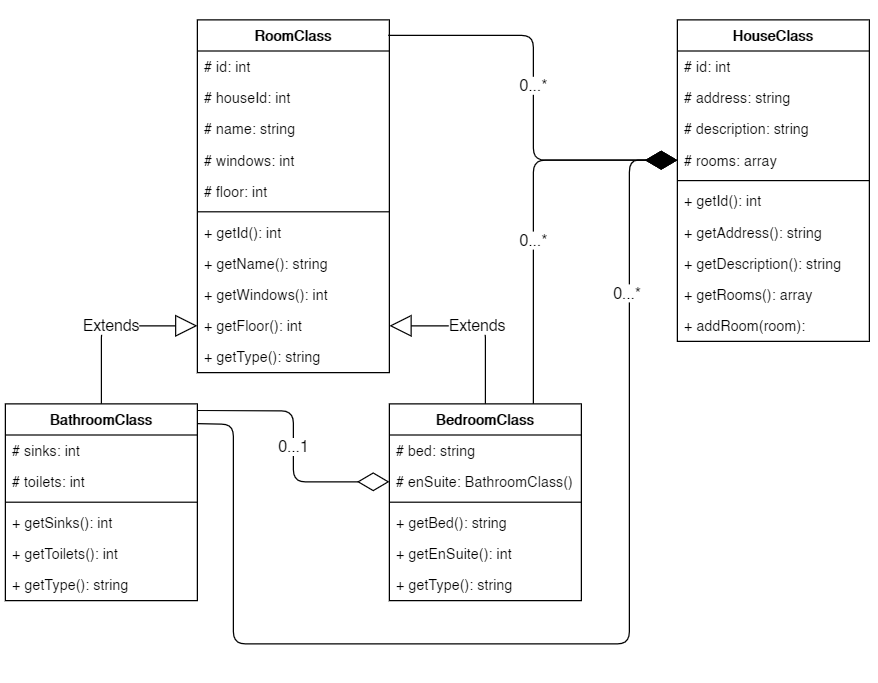

The diagram above was exported from draw.io. Its source (the exported page's mxGraphModel, read from the mxfile embedded in the PNG):
<mxGraphModel dx="1185" dy="635" grid="1" gridSize="10" guides="1" tooltips="1" connect="1" arrows="1" fold="1" page="1" pageScale="1" pageWidth="827" pageHeight="1169" math="0" shadow="0">
  <root>
    <mxCell id="WIyWlLk6GJQsqaUBKTNV-0" />
    <mxCell id="WIyWlLk6GJQsqaUBKTNV-1" parent="WIyWlLk6GJQsqaUBKTNV-0" />
    <mxCell id="v98TtYZgCBX87JJ644sk-4" value="RoomClass" style="swimlane;fontStyle=1;align=center;verticalAlign=top;childLayout=stackLayout;horizontal=1;startSize=26;horizontalStack=0;resizeParent=1;resizeParentMax=0;resizeLast=0;collapsible=1;marginBottom=0;" vertex="1" parent="WIyWlLk6GJQsqaUBKTNV-1">
      <mxGeometry x="200" y="160" width="160" height="294" as="geometry" />
    </mxCell>
    <mxCell id="v98TtYZgCBX87JJ644sk-5" value="# id: int" style="text;strokeColor=none;fillColor=none;align=left;verticalAlign=top;spacingLeft=4;spacingRight=4;overflow=hidden;rotatable=0;points=[[0,0.5],[1,0.5]];portConstraint=eastwest;" vertex="1" parent="v98TtYZgCBX87JJ644sk-4">
      <mxGeometry y="26" width="160" height="26" as="geometry" />
    </mxCell>
    <mxCell id="v98TtYZgCBX87JJ644sk-10" value="# houseId: int" style="text;strokeColor=none;fillColor=none;align=left;verticalAlign=top;spacingLeft=4;spacingRight=4;overflow=hidden;rotatable=0;points=[[0,0.5],[1,0.5]];portConstraint=eastwest;" vertex="1" parent="v98TtYZgCBX87JJ644sk-4">
      <mxGeometry y="52" width="160" height="26" as="geometry" />
    </mxCell>
    <mxCell id="v98TtYZgCBX87JJ644sk-11" value="# name: string" style="text;strokeColor=none;fillColor=none;align=left;verticalAlign=top;spacingLeft=4;spacingRight=4;overflow=hidden;rotatable=0;points=[[0,0.5],[1,0.5]];portConstraint=eastwest;" vertex="1" parent="v98TtYZgCBX87JJ644sk-4">
      <mxGeometry y="78" width="160" height="26" as="geometry" />
    </mxCell>
    <mxCell id="v98TtYZgCBX87JJ644sk-9" value="# windows: int" style="text;strokeColor=none;fillColor=none;align=left;verticalAlign=top;spacingLeft=4;spacingRight=4;overflow=hidden;rotatable=0;points=[[0,0.5],[1,0.5]];portConstraint=eastwest;" vertex="1" parent="v98TtYZgCBX87JJ644sk-4">
      <mxGeometry y="104" width="160" height="26" as="geometry" />
    </mxCell>
    <mxCell id="v98TtYZgCBX87JJ644sk-8" value="# floor: int" style="text;strokeColor=none;fillColor=none;align=left;verticalAlign=top;spacingLeft=4;spacingRight=4;overflow=hidden;rotatable=0;points=[[0,0.5],[1,0.5]];portConstraint=eastwest;" vertex="1" parent="v98TtYZgCBX87JJ644sk-4">
      <mxGeometry y="130" width="160" height="26" as="geometry" />
    </mxCell>
    <mxCell id="v98TtYZgCBX87JJ644sk-6" value="" style="line;strokeWidth=1;fillColor=none;align=left;verticalAlign=middle;spacingTop=-1;spacingLeft=3;spacingRight=3;rotatable=0;labelPosition=right;points=[];portConstraint=eastwest;" vertex="1" parent="v98TtYZgCBX87JJ644sk-4">
      <mxGeometry y="156" width="160" height="8" as="geometry" />
    </mxCell>
    <mxCell id="v98TtYZgCBX87JJ644sk-7" value="+ getId(): int" style="text;strokeColor=none;fillColor=none;align=left;verticalAlign=top;spacingLeft=4;spacingRight=4;overflow=hidden;rotatable=0;points=[[0,0.5],[1,0.5]];portConstraint=eastwest;" vertex="1" parent="v98TtYZgCBX87JJ644sk-4">
      <mxGeometry y="164" width="160" height="26" as="geometry" />
    </mxCell>
    <mxCell id="v98TtYZgCBX87JJ644sk-15" value="+ getName(): string" style="text;strokeColor=none;fillColor=none;align=left;verticalAlign=top;spacingLeft=4;spacingRight=4;overflow=hidden;rotatable=0;points=[[0,0.5],[1,0.5]];portConstraint=eastwest;" vertex="1" parent="v98TtYZgCBX87JJ644sk-4">
      <mxGeometry y="190" width="160" height="26" as="geometry" />
    </mxCell>
    <mxCell id="v98TtYZgCBX87JJ644sk-16" value="+ getWindows(): int" style="text;strokeColor=none;fillColor=none;align=left;verticalAlign=top;spacingLeft=4;spacingRight=4;overflow=hidden;rotatable=0;points=[[0,0.5],[1,0.5]];portConstraint=eastwest;" vertex="1" parent="v98TtYZgCBX87JJ644sk-4">
      <mxGeometry y="216" width="160" height="26" as="geometry" />
    </mxCell>
    <mxCell id="v98TtYZgCBX87JJ644sk-17" value="+ getFloor(): int" style="text;strokeColor=none;fillColor=none;align=left;verticalAlign=top;spacingLeft=4;spacingRight=4;overflow=hidden;rotatable=0;points=[[0,0.5],[1,0.5]];portConstraint=eastwest;" vertex="1" parent="v98TtYZgCBX87JJ644sk-4">
      <mxGeometry y="242" width="160" height="26" as="geometry" />
    </mxCell>
    <mxCell id="v98TtYZgCBX87JJ644sk-18" value="+ getType(): string" style="text;strokeColor=none;fillColor=none;align=left;verticalAlign=top;spacingLeft=4;spacingRight=4;overflow=hidden;rotatable=0;points=[[0,0.5],[1,0.5]];portConstraint=eastwest;" vertex="1" parent="v98TtYZgCBX87JJ644sk-4">
      <mxGeometry y="268" width="160" height="26" as="geometry" />
    </mxCell>
    <mxCell id="v98TtYZgCBX87JJ644sk-20" value="BathroomClass" style="swimlane;fontStyle=1;align=center;verticalAlign=top;childLayout=stackLayout;horizontal=1;startSize=26;horizontalStack=0;resizeParent=1;resizeParentMax=0;resizeLast=0;collapsible=1;marginBottom=0;" vertex="1" parent="WIyWlLk6GJQsqaUBKTNV-1">
      <mxGeometry x="40" y="480" width="160" height="164" as="geometry" />
    </mxCell>
    <mxCell id="v98TtYZgCBX87JJ644sk-21" value="# sinks: int" style="text;strokeColor=none;fillColor=none;align=left;verticalAlign=top;spacingLeft=4;spacingRight=4;overflow=hidden;rotatable=0;points=[[0,0.5],[1,0.5]];portConstraint=eastwest;" vertex="1" parent="v98TtYZgCBX87JJ644sk-20">
      <mxGeometry y="26" width="160" height="26" as="geometry" />
    </mxCell>
    <mxCell id="v98TtYZgCBX87JJ644sk-22" value="# toilets: int" style="text;strokeColor=none;fillColor=none;align=left;verticalAlign=top;spacingLeft=4;spacingRight=4;overflow=hidden;rotatable=0;points=[[0,0.5],[1,0.5]];portConstraint=eastwest;" vertex="1" parent="v98TtYZgCBX87JJ644sk-20">
      <mxGeometry y="52" width="160" height="26" as="geometry" />
    </mxCell>
    <mxCell id="v98TtYZgCBX87JJ644sk-26" value="" style="line;strokeWidth=1;fillColor=none;align=left;verticalAlign=middle;spacingTop=-1;spacingLeft=3;spacingRight=3;rotatable=0;labelPosition=right;points=[];portConstraint=eastwest;" vertex="1" parent="v98TtYZgCBX87JJ644sk-20">
      <mxGeometry y="78" width="160" height="8" as="geometry" />
    </mxCell>
    <mxCell id="v98TtYZgCBX87JJ644sk-27" value="+ getSinks(): int" style="text;strokeColor=none;fillColor=none;align=left;verticalAlign=top;spacingLeft=4;spacingRight=4;overflow=hidden;rotatable=0;points=[[0,0.5],[1,0.5]];portConstraint=eastwest;" vertex="1" parent="v98TtYZgCBX87JJ644sk-20">
      <mxGeometry y="86" width="160" height="26" as="geometry" />
    </mxCell>
    <mxCell id="v98TtYZgCBX87JJ644sk-28" value="+ getToilets(): int" style="text;strokeColor=none;fillColor=none;align=left;verticalAlign=top;spacingLeft=4;spacingRight=4;overflow=hidden;rotatable=0;points=[[0,0.5],[1,0.5]];portConstraint=eastwest;" vertex="1" parent="v98TtYZgCBX87JJ644sk-20">
      <mxGeometry y="112" width="160" height="26" as="geometry" />
    </mxCell>
    <mxCell id="v98TtYZgCBX87JJ644sk-31" value="+ getType(): string" style="text;strokeColor=none;fillColor=none;align=left;verticalAlign=top;spacingLeft=4;spacingRight=4;overflow=hidden;rotatable=0;points=[[0,0.5],[1,0.5]];portConstraint=eastwest;" vertex="1" parent="v98TtYZgCBX87JJ644sk-20">
      <mxGeometry y="138" width="160" height="26" as="geometry" />
    </mxCell>
    <mxCell id="v98TtYZgCBX87JJ644sk-44" value="BedroomClass" style="swimlane;fontStyle=1;align=center;verticalAlign=top;childLayout=stackLayout;horizontal=1;startSize=26;horizontalStack=0;resizeParent=1;resizeParentMax=0;resizeLast=0;collapsible=1;marginBottom=0;" vertex="1" parent="WIyWlLk6GJQsqaUBKTNV-1">
      <mxGeometry x="360" y="480" width="160" height="164" as="geometry" />
    </mxCell>
    <mxCell id="v98TtYZgCBX87JJ644sk-45" value="# bed: string" style="text;strokeColor=none;fillColor=none;align=left;verticalAlign=top;spacingLeft=4;spacingRight=4;overflow=hidden;rotatable=0;points=[[0,0.5],[1,0.5]];portConstraint=eastwest;" vertex="1" parent="v98TtYZgCBX87JJ644sk-44">
      <mxGeometry y="26" width="160" height="26" as="geometry" />
    </mxCell>
    <mxCell id="v98TtYZgCBX87JJ644sk-46" value="# enSuite: BathroomClass()" style="text;strokeColor=none;fillColor=none;align=left;verticalAlign=top;spacingLeft=4;spacingRight=4;overflow=hidden;rotatable=0;points=[[0,0.5],[1,0.5]];portConstraint=eastwest;" vertex="1" parent="v98TtYZgCBX87JJ644sk-44">
      <mxGeometry y="52" width="160" height="26" as="geometry" />
    </mxCell>
    <mxCell id="v98TtYZgCBX87JJ644sk-47" value="" style="line;strokeWidth=1;fillColor=none;align=left;verticalAlign=middle;spacingTop=-1;spacingLeft=3;spacingRight=3;rotatable=0;labelPosition=right;points=[];portConstraint=eastwest;" vertex="1" parent="v98TtYZgCBX87JJ644sk-44">
      <mxGeometry y="78" width="160" height="8" as="geometry" />
    </mxCell>
    <mxCell id="v98TtYZgCBX87JJ644sk-48" value="+ getBed(): string" style="text;strokeColor=none;fillColor=none;align=left;verticalAlign=top;spacingLeft=4;spacingRight=4;overflow=hidden;rotatable=0;points=[[0,0.5],[1,0.5]];portConstraint=eastwest;" vertex="1" parent="v98TtYZgCBX87JJ644sk-44">
      <mxGeometry y="86" width="160" height="26" as="geometry" />
    </mxCell>
    <mxCell id="v98TtYZgCBX87JJ644sk-49" value="+ getEnSuite(): int" style="text;strokeColor=none;fillColor=none;align=left;verticalAlign=top;spacingLeft=4;spacingRight=4;overflow=hidden;rotatable=0;points=[[0,0.5],[1,0.5]];portConstraint=eastwest;" vertex="1" parent="v98TtYZgCBX87JJ644sk-44">
      <mxGeometry y="112" width="160" height="26" as="geometry" />
    </mxCell>
    <mxCell id="v98TtYZgCBX87JJ644sk-50" value="+ getType(): string" style="text;strokeColor=none;fillColor=none;align=left;verticalAlign=top;spacingLeft=4;spacingRight=4;overflow=hidden;rotatable=0;points=[[0,0.5],[1,0.5]];portConstraint=eastwest;" vertex="1" parent="v98TtYZgCBX87JJ644sk-44">
      <mxGeometry y="138" width="160" height="26" as="geometry" />
    </mxCell>
    <mxCell id="v98TtYZgCBX87JJ644sk-51" value="Extends" style="endArrow=block;endSize=16;endFill=0;html=1;entryX=0;entryY=0.5;entryDx=0;entryDy=0;exitX=0.5;exitY=0;exitDx=0;exitDy=0;" edge="1" parent="WIyWlLk6GJQsqaUBKTNV-1" source="v98TtYZgCBX87JJ644sk-20" target="v98TtYZgCBX87JJ644sk-17">
      <mxGeometry width="160" relative="1" as="geometry">
        <mxPoint x="240" y="570" as="sourcePoint" />
        <mxPoint x="360" y="720" as="targetPoint" />
        <Array as="points">
          <mxPoint x="120" y="415" />
        </Array>
      </mxGeometry>
    </mxCell>
    <mxCell id="v98TtYZgCBX87JJ644sk-52" value="Extends" style="endArrow=block;endSize=16;endFill=0;html=1;entryX=1;entryY=0.5;entryDx=0;entryDy=0;exitX=0.5;exitY=0;exitDx=0;exitDy=0;" edge="1" parent="WIyWlLk6GJQsqaUBKTNV-1" source="v98TtYZgCBX87JJ644sk-44" target="v98TtYZgCBX87JJ644sk-17">
      <mxGeometry width="160" relative="1" as="geometry">
        <mxPoint x="270.0000000000001" y="557.426" as="sourcePoint" />
        <mxPoint x="302" y="453.998" as="targetPoint" />
        <Array as="points">
          <mxPoint x="440" y="415" />
        </Array>
      </mxGeometry>
    </mxCell>
    <mxCell id="v98TtYZgCBX87JJ644sk-54" value="HouseClass" style="swimlane;fontStyle=1;align=center;verticalAlign=top;childLayout=stackLayout;horizontal=1;startSize=26;horizontalStack=0;resizeParent=1;resizeParentMax=0;resizeLast=0;collapsible=1;marginBottom=0;" vertex="1" parent="WIyWlLk6GJQsqaUBKTNV-1">
      <mxGeometry x="600" y="160" width="160" height="268" as="geometry" />
    </mxCell>
    <mxCell id="v98TtYZgCBX87JJ644sk-55" value="# id: int" style="text;strokeColor=none;fillColor=none;align=left;verticalAlign=top;spacingLeft=4;spacingRight=4;overflow=hidden;rotatable=0;points=[[0,0.5],[1,0.5]];portConstraint=eastwest;" vertex="1" parent="v98TtYZgCBX87JJ644sk-54">
      <mxGeometry y="26" width="160" height="26" as="geometry" />
    </mxCell>
    <mxCell id="v98TtYZgCBX87JJ644sk-57" value="# address: string" style="text;strokeColor=none;fillColor=none;align=left;verticalAlign=top;spacingLeft=4;spacingRight=4;overflow=hidden;rotatable=0;points=[[0,0.5],[1,0.5]];portConstraint=eastwest;" vertex="1" parent="v98TtYZgCBX87JJ644sk-54">
      <mxGeometry y="52" width="160" height="26" as="geometry" />
    </mxCell>
    <mxCell id="v98TtYZgCBX87JJ644sk-66" value="# description: string" style="text;strokeColor=none;fillColor=none;align=left;verticalAlign=top;spacingLeft=4;spacingRight=4;overflow=hidden;rotatable=0;points=[[0,0.5],[1,0.5]];portConstraint=eastwest;" vertex="1" parent="v98TtYZgCBX87JJ644sk-54">
      <mxGeometry y="78" width="160" height="26" as="geometry" />
    </mxCell>
    <mxCell id="v98TtYZgCBX87JJ644sk-58" value="# rooms: array" style="text;strokeColor=none;fillColor=none;align=left;verticalAlign=top;spacingLeft=4;spacingRight=4;overflow=hidden;rotatable=0;points=[[0,0.5],[1,0.5]];portConstraint=eastwest;" vertex="1" parent="v98TtYZgCBX87JJ644sk-54">
      <mxGeometry y="104" width="160" height="26" as="geometry" />
    </mxCell>
    <mxCell id="v98TtYZgCBX87JJ644sk-60" value="" style="line;strokeWidth=1;fillColor=none;align=left;verticalAlign=middle;spacingTop=-1;spacingLeft=3;spacingRight=3;rotatable=0;labelPosition=right;points=[];portConstraint=eastwest;" vertex="1" parent="v98TtYZgCBX87JJ644sk-54">
      <mxGeometry y="130" width="160" height="8" as="geometry" />
    </mxCell>
    <mxCell id="v98TtYZgCBX87JJ644sk-61" value="+ getId(): int" style="text;strokeColor=none;fillColor=none;align=left;verticalAlign=top;spacingLeft=4;spacingRight=4;overflow=hidden;rotatable=0;points=[[0,0.5],[1,0.5]];portConstraint=eastwest;" vertex="1" parent="v98TtYZgCBX87JJ644sk-54">
      <mxGeometry y="138" width="160" height="26" as="geometry" />
    </mxCell>
    <mxCell id="v98TtYZgCBX87JJ644sk-62" value="+ getAddress(): string" style="text;strokeColor=none;fillColor=none;align=left;verticalAlign=top;spacingLeft=4;spacingRight=4;overflow=hidden;rotatable=0;points=[[0,0.5],[1,0.5]];portConstraint=eastwest;" vertex="1" parent="v98TtYZgCBX87JJ644sk-54">
      <mxGeometry y="164" width="160" height="26" as="geometry" />
    </mxCell>
    <mxCell id="v98TtYZgCBX87JJ644sk-67" value="+ getDescription(): string" style="text;strokeColor=none;fillColor=none;align=left;verticalAlign=top;spacingLeft=4;spacingRight=4;overflow=hidden;rotatable=0;points=[[0,0.5],[1,0.5]];portConstraint=eastwest;" vertex="1" parent="v98TtYZgCBX87JJ644sk-54">
      <mxGeometry y="190" width="160" height="26" as="geometry" />
    </mxCell>
    <mxCell id="v98TtYZgCBX87JJ644sk-64" value="+ getRooms(): array" style="text;strokeColor=none;fillColor=none;align=left;verticalAlign=top;spacingLeft=4;spacingRight=4;overflow=hidden;rotatable=0;points=[[0,0.5],[1,0.5]];portConstraint=eastwest;" vertex="1" parent="v98TtYZgCBX87JJ644sk-54">
      <mxGeometry y="216" width="160" height="26" as="geometry" />
    </mxCell>
    <mxCell id="v98TtYZgCBX87JJ644sk-65" value="+ addRoom(room):" style="text;strokeColor=none;fillColor=none;align=left;verticalAlign=top;spacingLeft=4;spacingRight=4;overflow=hidden;rotatable=0;points=[[0,0.5],[1,0.5]];portConstraint=eastwest;" vertex="1" parent="v98TtYZgCBX87JJ644sk-54">
      <mxGeometry y="242" width="160" height="26" as="geometry" />
    </mxCell>
    <mxCell id="v98TtYZgCBX87JJ644sk-68" value="" style="endArrow=diamondThin;endFill=0;endSize=24;html=1;entryX=0;entryY=0.5;entryDx=0;entryDy=0;exitX=1;exitY=0.034;exitDx=0;exitDy=0;exitPerimeter=0;" edge="1" parent="WIyWlLk6GJQsqaUBKTNV-1" source="v98TtYZgCBX87JJ644sk-20" target="v98TtYZgCBX87JJ644sk-46">
      <mxGeometry width="160" relative="1" as="geometry">
        <mxPoint x="220" y="540" as="sourcePoint" />
        <mxPoint x="410" y="680" as="targetPoint" />
        <Array as="points">
          <mxPoint x="280" y="486" />
          <mxPoint x="280" y="545" />
        </Array>
      </mxGeometry>
    </mxCell>
    <mxCell id="v98TtYZgCBX87JJ644sk-70" value="0...1" style="edgeLabel;html=1;align=center;verticalAlign=middle;resizable=0;points=[];" vertex="1" connectable="0" parent="v98TtYZgCBX87JJ644sk-68">
      <mxGeometry x="0.0979" y="-1" relative="1" as="geometry">
        <mxPoint x="1" y="-10" as="offset" />
      </mxGeometry>
    </mxCell>
    <mxCell id="v98TtYZgCBX87JJ644sk-71" value="" style="endArrow=diamondThin;endFill=1;endSize=24;html=1;entryX=0;entryY=0.5;entryDx=0;entryDy=0;exitX=0.994;exitY=0.044;exitDx=0;exitDy=0;exitPerimeter=0;" edge="1" parent="WIyWlLk6GJQsqaUBKTNV-1" source="v98TtYZgCBX87JJ644sk-4" target="v98TtYZgCBX87JJ644sk-58">
      <mxGeometry width="160" relative="1" as="geometry">
        <mxPoint x="500" y="479.31" as="sourcePoint" />
        <mxPoint x="660" y="479.31" as="targetPoint" />
        <Array as="points">
          <mxPoint x="480" y="173" />
          <mxPoint x="480" y="277" />
        </Array>
      </mxGeometry>
    </mxCell>
    <mxCell id="v98TtYZgCBX87JJ644sk-72" value="0...*" style="edgeLabel;html=1;align=center;verticalAlign=middle;resizable=0;points=[];" vertex="1" connectable="0" parent="v98TtYZgCBX87JJ644sk-71">
      <mxGeometry x="-0.0569" relative="1" as="geometry">
        <mxPoint as="offset" />
      </mxGeometry>
    </mxCell>
    <mxCell id="v98TtYZgCBX87JJ644sk-73" value="" style="endArrow=diamondThin;endFill=1;endSize=24;html=1;entryX=0;entryY=0.5;entryDx=0;entryDy=0;exitX=0.75;exitY=0;exitDx=0;exitDy=0;" edge="1" parent="WIyWlLk6GJQsqaUBKTNV-1" source="v98TtYZgCBX87JJ644sk-44" target="v98TtYZgCBX87JJ644sk-58">
      <mxGeometry width="160" relative="1" as="geometry">
        <mxPoint x="420" y="370" as="sourcePoint" />
        <mxPoint x="580" y="370" as="targetPoint" />
        <Array as="points">
          <mxPoint x="480" y="277" />
        </Array>
      </mxGeometry>
    </mxCell>
    <mxCell id="v98TtYZgCBX87JJ644sk-74" value="0...*" style="edgeLabel;html=1;align=center;verticalAlign=middle;resizable=0;points=[];" vertex="1" connectable="0" parent="v98TtYZgCBX87JJ644sk-73">
      <mxGeometry x="-0.1535" relative="1" as="geometry">
        <mxPoint as="offset" />
      </mxGeometry>
    </mxCell>
    <mxCell id="v98TtYZgCBX87JJ644sk-75" value="" style="endArrow=diamondThin;endFill=1;endSize=24;html=1;entryX=0;entryY=0.5;entryDx=0;entryDy=0;exitX=0.998;exitY=0.101;exitDx=0;exitDy=0;exitPerimeter=0;" edge="1" parent="WIyWlLk6GJQsqaUBKTNV-1" source="v98TtYZgCBX87JJ644sk-20" target="v98TtYZgCBX87JJ644sk-58">
      <mxGeometry width="160" relative="1" as="geometry">
        <mxPoint x="420" y="500" as="sourcePoint" />
        <mxPoint x="580" y="500" as="targetPoint" />
        <Array as="points">
          <mxPoint x="230" y="497" />
          <mxPoint x="230" y="680" />
          <mxPoint x="560" y="680" />
          <mxPoint x="560" y="277" />
        </Array>
      </mxGeometry>
    </mxCell>
    <mxCell id="v98TtYZgCBX87JJ644sk-76" value="0...*" style="edgeLabel;html=1;align=center;verticalAlign=middle;resizable=0;points=[];" vertex="1" connectable="0" parent="v98TtYZgCBX87JJ644sk-75">
      <mxGeometry x="0.6949" y="2" relative="1" as="geometry">
        <mxPoint as="offset" />
      </mxGeometry>
    </mxCell>
  </root>
</mxGraphModel>